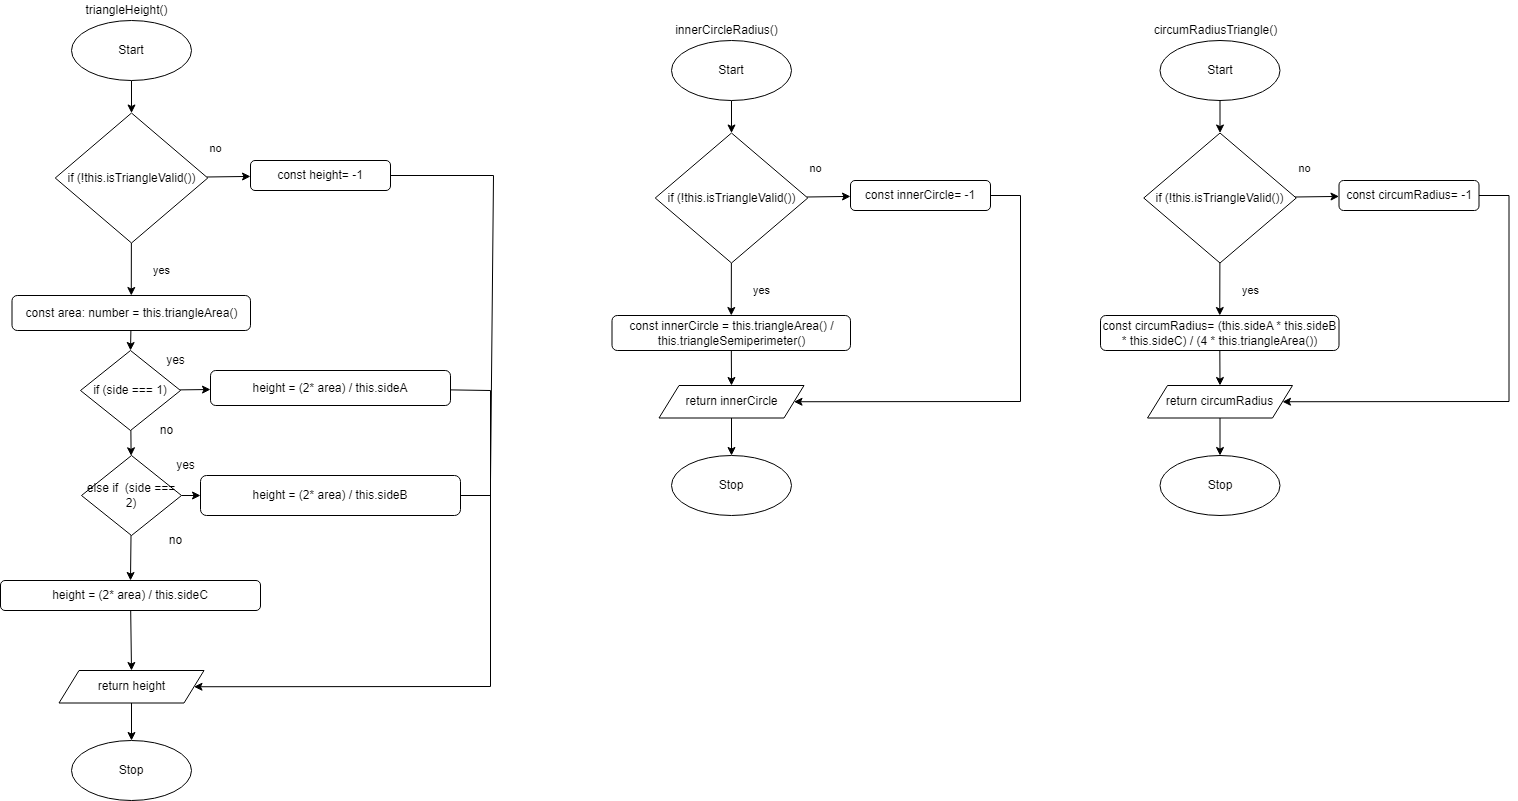

The diagram above was exported from draw.io. Its source (the exported page's mxGraphModel, read from the mxfile embedded in the PNG):
<mxGraphModel dx="247" dy="1918" grid="1" gridSize="10" guides="1" tooltips="1" connect="1" arrows="1" fold="1" page="1" pageScale="1" pageWidth="827" pageHeight="1169" math="0" shadow="0">
  <root>
    <mxCell id="0" />
    <mxCell id="1" parent="0" />
    <mxCell id="130" value="triangleHeight()" style="text;html=1;align=center;verticalAlign=middle;resizable=0;points=[];autosize=1;strokeColor=none;fillColor=none;" parent="1" vertex="1">
      <mxGeometry x="1576" y="-90" width="100" height="20" as="geometry" />
    </mxCell>
    <mxCell id="258" style="edgeStyle=none;html=1;entryX=0.5;entryY=0;entryDx=0;entryDy=0;" parent="1" source="196" target="257" edge="1">
      <mxGeometry relative="1" as="geometry" />
    </mxCell>
    <mxCell id="196" value="const area: number = this.triangleArea()" style="rounded=1;whiteSpace=wrap;html=1;" parent="1" vertex="1">
      <mxGeometry x="1511.5" y="205" width="238.5" height="35" as="geometry" />
    </mxCell>
    <mxCell id="358" style="edgeStyle=none;rounded=0;html=1;entryX=0.5;entryY=0;entryDx=0;entryDy=0;fontSize=11;endArrow=classic;endFill=1;" parent="1" source="198" target="357" edge="1">
      <mxGeometry relative="1" as="geometry" />
    </mxCell>
    <mxCell id="198" value="Start" style="ellipse;whiteSpace=wrap;html=1;" parent="1" vertex="1">
      <mxGeometry x="1571" y="-70" width="120" height="60" as="geometry" />
    </mxCell>
    <mxCell id="200" value="Stop" style="ellipse;whiteSpace=wrap;html=1;" parent="1" vertex="1">
      <mxGeometry x="1571" y="650" width="120" height="60" as="geometry" />
    </mxCell>
    <mxCell id="286" style="edgeStyle=none;html=1;entryX=0.5;entryY=0;entryDx=0;entryDy=0;" parent="1" source="207" target="281" edge="1">
      <mxGeometry relative="1" as="geometry" />
    </mxCell>
    <mxCell id="207" value="height = (2* area) / this.sideC" style="rounded=1;whiteSpace=wrap;html=1;" parent="1" vertex="1">
      <mxGeometry x="1500" y="490" width="260" height="30" as="geometry" />
    </mxCell>
    <mxCell id="267" value="" style="edgeStyle=none;rounded=0;html=1;endArrow=classic;endFill=1;" parent="1" source="257" target="266" edge="1">
      <mxGeometry relative="1" as="geometry" />
    </mxCell>
    <mxCell id="269" value="" style="edgeStyle=none;rounded=0;html=1;endArrow=classic;endFill=1;" parent="1" source="257" target="261" edge="1">
      <mxGeometry relative="1" as="geometry" />
    </mxCell>
    <mxCell id="257" value="if (side === 1)" style="rhombus;whiteSpace=wrap;html=1;" parent="1" vertex="1">
      <mxGeometry x="1580" y="260" width="100" height="80" as="geometry" />
    </mxCell>
    <mxCell id="276" style="edgeStyle=none;rounded=0;html=1;endArrow=none;endFill=0;" parent="1" source="261" edge="1">
      <mxGeometry relative="1" as="geometry">
        <mxPoint x="1990" y="410" as="targetPoint" />
        <Array as="points">
          <mxPoint x="1990" y="300" />
        </Array>
      </mxGeometry>
    </mxCell>
    <mxCell id="261" value="height = (2* area) / this.sideA" style="rounded=1;whiteSpace=wrap;html=1;" parent="1" vertex="1">
      <mxGeometry x="1710" y="280" width="240" height="35" as="geometry" />
    </mxCell>
    <mxCell id="272" style="edgeStyle=none;rounded=0;html=1;entryX=0;entryY=0.5;entryDx=0;entryDy=0;endArrow=classic;endFill=1;" parent="1" source="266" target="271" edge="1">
      <mxGeometry relative="1" as="geometry" />
    </mxCell>
    <mxCell id="285" style="edgeStyle=none;html=1;entryX=0.5;entryY=0;entryDx=0;entryDy=0;" parent="1" source="266" target="207" edge="1">
      <mxGeometry relative="1" as="geometry" />
    </mxCell>
    <mxCell id="266" value="else if&amp;nbsp; (side === 2)" style="rhombus;whiteSpace=wrap;html=1;" parent="1" vertex="1">
      <mxGeometry x="1581" y="365" width="100" height="80" as="geometry" />
    </mxCell>
    <mxCell id="275" style="edgeStyle=none;rounded=0;html=1;entryX=1;entryY=0.5;entryDx=0;entryDy=0;endArrow=classic;endFill=1;exitX=1;exitY=0.5;exitDx=0;exitDy=0;" parent="1" source="271" target="281" edge="1">
      <mxGeometry relative="1" as="geometry">
        <Array as="points">
          <mxPoint x="1990" y="405" />
          <mxPoint x="1990" y="596" />
        </Array>
      </mxGeometry>
    </mxCell>
    <mxCell id="271" value="height = (2* area) / this.sideB" style="rounded=1;whiteSpace=wrap;html=1;" parent="1" vertex="1">
      <mxGeometry x="1700" y="385" width="260" height="40" as="geometry" />
    </mxCell>
    <mxCell id="277" value="no" style="text;html=1;align=center;verticalAlign=middle;resizable=0;points=[];autosize=1;strokeColor=none;fillColor=none;" parent="1" vertex="1">
      <mxGeometry x="1651" y="330" width="30" height="20" as="geometry" />
    </mxCell>
    <mxCell id="278" value="yes" style="text;html=1;align=center;verticalAlign=middle;resizable=0;points=[];autosize=1;strokeColor=none;fillColor=none;" parent="1" vertex="1">
      <mxGeometry x="1660" y="260" width="30" height="20" as="geometry" />
    </mxCell>
    <mxCell id="279" value="no" style="text;html=1;align=center;verticalAlign=middle;resizable=0;points=[];autosize=1;strokeColor=none;fillColor=none;" parent="1" vertex="1">
      <mxGeometry x="1660" y="440" width="30" height="20" as="geometry" />
    </mxCell>
    <mxCell id="283" value="" style="edgeStyle=none;rounded=0;html=1;endArrow=classic;endFill=1;" parent="1" source="281" target="200" edge="1">
      <mxGeometry relative="1" as="geometry" />
    </mxCell>
    <mxCell id="281" value="return height" style="shape=parallelogram;perimeter=parallelogramPerimeter;whiteSpace=wrap;html=1;fixedSize=1;" parent="1" vertex="1">
      <mxGeometry x="1558.5" y="580" width="145" height="32.5" as="geometry" />
    </mxCell>
    <mxCell id="364" value="" style="edgeStyle=none;rounded=0;html=1;fontSize=11;endArrow=classic;endFill=1;" parent="1" source="357" target="362" edge="1">
      <mxGeometry relative="1" as="geometry" />
    </mxCell>
    <mxCell id="369" value="" style="edgeStyle=none;rounded=0;html=1;fontSize=11;endArrow=classic;endFill=1;" parent="1" source="357" target="196" edge="1">
      <mxGeometry relative="1" as="geometry" />
    </mxCell>
    <mxCell id="357" value="if (!this.isTriangleValid())" style="rhombus;whiteSpace=wrap;html=1;" parent="1" vertex="1">
      <mxGeometry x="1554.75" y="22.5" width="152.5" height="130" as="geometry" />
    </mxCell>
    <mxCell id="360" value="no" style="text;html=1;align=center;verticalAlign=middle;resizable=0;points=[];autosize=1;strokeColor=none;fillColor=none;fontSize=11;" parent="1" vertex="1">
      <mxGeometry x="1700" y="47.5" width="30" height="20" as="geometry" />
    </mxCell>
    <mxCell id="361" value="yes" style="text;html=1;align=center;verticalAlign=middle;resizable=0;points=[];autosize=1;strokeColor=none;fillColor=none;fontSize=11;" parent="1" vertex="1">
      <mxGeometry x="1646" y="170" width="30" height="20" as="geometry" />
    </mxCell>
    <mxCell id="367" style="edgeStyle=none;rounded=0;html=1;fontSize=11;endArrow=none;endFill=0;" parent="1" source="362" edge="1">
      <mxGeometry relative="1" as="geometry">
        <mxPoint x="1990" y="390" as="targetPoint" />
        <Array as="points">
          <mxPoint x="1993" y="85" />
        </Array>
      </mxGeometry>
    </mxCell>
    <mxCell id="362" value="const height= -1" style="rounded=1;whiteSpace=wrap;html=1;" parent="1" vertex="1">
      <mxGeometry x="1750" y="70" width="140" height="30" as="geometry" />
    </mxCell>
    <mxCell id="404" value="innerCircleRadius()" style="text;html=1;align=center;verticalAlign=middle;resizable=0;points=[];autosize=1;strokeColor=none;fillColor=none;" parent="1" vertex="1">
      <mxGeometry x="2166" y="-70" width="120" height="20" as="geometry" />
    </mxCell>
    <mxCell id="436" style="edgeStyle=none;html=1;entryX=0.5;entryY=0;entryDx=0;entryDy=0;fontSize=22;endArrow=classic;endFill=1;" parent="1" source="406" target="426" edge="1">
      <mxGeometry relative="1" as="geometry" />
    </mxCell>
    <mxCell id="406" value="const innerCircle = this.triangleArea() / this.triangleSemiperimeter()" style="rounded=1;whiteSpace=wrap;html=1;" parent="1" vertex="1">
      <mxGeometry x="2111.5" y="225" width="238.5" height="35" as="geometry" />
    </mxCell>
    <mxCell id="407" style="edgeStyle=none;rounded=0;html=1;entryX=0.5;entryY=0;entryDx=0;entryDy=0;fontSize=11;endArrow=classic;endFill=1;" parent="1" source="408" target="429" edge="1">
      <mxGeometry relative="1" as="geometry" />
    </mxCell>
    <mxCell id="408" value="Start" style="ellipse;whiteSpace=wrap;html=1;" parent="1" vertex="1">
      <mxGeometry x="2171" y="-50" width="120" height="60" as="geometry" />
    </mxCell>
    <mxCell id="409" value="Stop" style="ellipse;whiteSpace=wrap;html=1;" parent="1" vertex="1">
      <mxGeometry x="2171" y="365" width="120" height="60" as="geometry" />
    </mxCell>
    <mxCell id="425" value="" style="edgeStyle=none;rounded=0;html=1;endArrow=classic;endFill=1;" parent="1" source="426" target="409" edge="1">
      <mxGeometry relative="1" as="geometry" />
    </mxCell>
    <mxCell id="426" value="return innerCircle" style="shape=parallelogram;perimeter=parallelogramPerimeter;whiteSpace=wrap;html=1;fixedSize=1;" parent="1" vertex="1">
      <mxGeometry x="2158.5" y="295" width="145" height="32.5" as="geometry" />
    </mxCell>
    <mxCell id="427" value="" style="edgeStyle=none;rounded=0;html=1;fontSize=11;endArrow=classic;endFill=1;" parent="1" source="429" target="433" edge="1">
      <mxGeometry relative="1" as="geometry" />
    </mxCell>
    <mxCell id="428" value="" style="edgeStyle=none;rounded=0;html=1;fontSize=11;endArrow=classic;endFill=1;" parent="1" source="429" target="406" edge="1">
      <mxGeometry relative="1" as="geometry" />
    </mxCell>
    <mxCell id="429" value="if (!this.isTriangleValid())" style="rhombus;whiteSpace=wrap;html=1;" parent="1" vertex="1">
      <mxGeometry x="2154.75" y="42.5" width="152.5" height="130" as="geometry" />
    </mxCell>
    <mxCell id="430" value="no" style="text;html=1;align=center;verticalAlign=middle;resizable=0;points=[];autosize=1;strokeColor=none;fillColor=none;fontSize=11;" parent="1" vertex="1">
      <mxGeometry x="2300" y="67.5" width="30" height="20" as="geometry" />
    </mxCell>
    <mxCell id="431" value="yes" style="text;html=1;align=center;verticalAlign=middle;resizable=0;points=[];autosize=1;strokeColor=none;fillColor=none;fontSize=11;" parent="1" vertex="1">
      <mxGeometry x="2246" y="190" width="30" height="20" as="geometry" />
    </mxCell>
    <mxCell id="432" style="edgeStyle=none;rounded=0;html=1;fontSize=11;endArrow=classic;endFill=1;entryX=1;entryY=0.5;entryDx=0;entryDy=0;" parent="1" source="433" target="426" edge="1">
      <mxGeometry relative="1" as="geometry">
        <mxPoint x="2590" y="410" as="targetPoint" />
        <Array as="points">
          <mxPoint x="2520" y="105" />
          <mxPoint x="2520" y="311" />
        </Array>
      </mxGeometry>
    </mxCell>
    <mxCell id="433" value="const innerCircle= -1" style="rounded=1;whiteSpace=wrap;html=1;" parent="1" vertex="1">
      <mxGeometry x="2350" y="90" width="140" height="30" as="geometry" />
    </mxCell>
    <mxCell id="454" value="circumRadiusTriangle()" style="text;html=1;align=center;verticalAlign=middle;resizable=0;points=[];autosize=1;strokeColor=none;fillColor=none;" parent="1" vertex="1">
      <mxGeometry x="2644.5" y="-70" width="140" height="20" as="geometry" />
    </mxCell>
    <mxCell id="455" style="edgeStyle=none;html=1;entryX=0.5;entryY=0;entryDx=0;entryDy=0;fontSize=22;endArrow=classic;endFill=1;" parent="1" source="456" target="461" edge="1">
      <mxGeometry relative="1" as="geometry" />
    </mxCell>
    <mxCell id="456" value="const circumRadius= (this.sideA * this.sideB * this.sideC) / (4 * this.triangleArea())" style="rounded=1;whiteSpace=wrap;html=1;" parent="1" vertex="1">
      <mxGeometry x="2600" y="225" width="238.5" height="35" as="geometry" />
    </mxCell>
    <mxCell id="457" style="edgeStyle=none;rounded=0;html=1;entryX=0.5;entryY=0;entryDx=0;entryDy=0;fontSize=11;endArrow=classic;endFill=1;" parent="1" source="458" target="464" edge="1">
      <mxGeometry relative="1" as="geometry" />
    </mxCell>
    <mxCell id="458" value="Start" style="ellipse;whiteSpace=wrap;html=1;" parent="1" vertex="1">
      <mxGeometry x="2659.5" y="-50" width="120" height="60" as="geometry" />
    </mxCell>
    <mxCell id="459" value="Stop" style="ellipse;whiteSpace=wrap;html=1;" parent="1" vertex="1">
      <mxGeometry x="2659.5" y="365" width="120" height="60" as="geometry" />
    </mxCell>
    <mxCell id="460" value="" style="edgeStyle=none;rounded=0;html=1;endArrow=classic;endFill=1;" parent="1" source="461" target="459" edge="1">
      <mxGeometry relative="1" as="geometry" />
    </mxCell>
    <mxCell id="461" value="return circumRadius" style="shape=parallelogram;perimeter=parallelogramPerimeter;whiteSpace=wrap;html=1;fixedSize=1;" parent="1" vertex="1">
      <mxGeometry x="2647" y="295" width="145" height="32.5" as="geometry" />
    </mxCell>
    <mxCell id="462" value="" style="edgeStyle=none;rounded=0;html=1;fontSize=11;endArrow=classic;endFill=1;" parent="1" source="464" target="468" edge="1">
      <mxGeometry relative="1" as="geometry" />
    </mxCell>
    <mxCell id="463" value="" style="edgeStyle=none;rounded=0;html=1;fontSize=11;endArrow=classic;endFill=1;" parent="1" source="464" target="456" edge="1">
      <mxGeometry relative="1" as="geometry" />
    </mxCell>
    <mxCell id="464" value="if (!this.isTriangleValid())" style="rhombus;whiteSpace=wrap;html=1;" parent="1" vertex="1">
      <mxGeometry x="2643.25" y="42.5" width="152.5" height="130" as="geometry" />
    </mxCell>
    <mxCell id="465" value="no" style="text;html=1;align=center;verticalAlign=middle;resizable=0;points=[];autosize=1;strokeColor=none;fillColor=none;fontSize=11;" parent="1" vertex="1">
      <mxGeometry x="2788.5" y="67.5" width="30" height="20" as="geometry" />
    </mxCell>
    <mxCell id="466" value="yes" style="text;html=1;align=center;verticalAlign=middle;resizable=0;points=[];autosize=1;strokeColor=none;fillColor=none;fontSize=11;" parent="1" vertex="1">
      <mxGeometry x="2734.5" y="190" width="30" height="20" as="geometry" />
    </mxCell>
    <mxCell id="467" style="edgeStyle=none;rounded=0;html=1;fontSize=11;endArrow=classic;endFill=1;entryX=1;entryY=0.5;entryDx=0;entryDy=0;" parent="1" source="468" target="461" edge="1">
      <mxGeometry relative="1" as="geometry">
        <mxPoint x="3078.5" y="410" as="targetPoint" />
        <Array as="points">
          <mxPoint x="3008.5" y="105" />
          <mxPoint x="3008.5" y="311" />
        </Array>
      </mxGeometry>
    </mxCell>
    <mxCell id="468" value="const circumRadius= -1" style="rounded=1;whiteSpace=wrap;html=1;" parent="1" vertex="1">
      <mxGeometry x="2838.5" y="90" width="140" height="30" as="geometry" />
    </mxCell>
    <mxCell id="469" value="yes" style="text;html=1;align=center;verticalAlign=middle;resizable=0;points=[];autosize=1;strokeColor=none;fillColor=none;" parent="1" vertex="1">
      <mxGeometry x="1670" y="365" width="30" height="20" as="geometry" />
    </mxCell>
  </root>
</mxGraphModel>